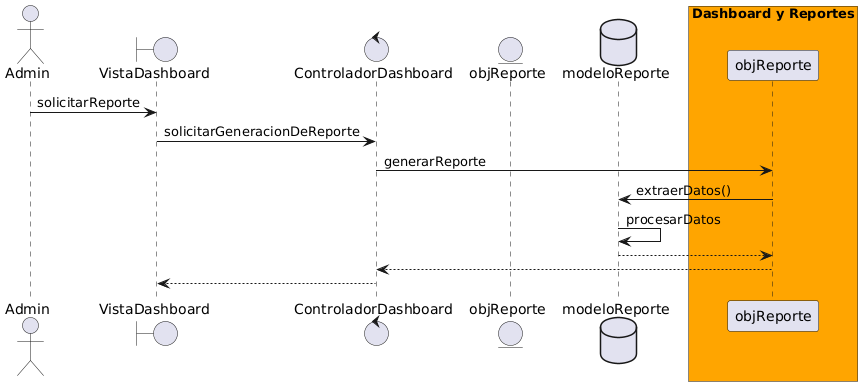

The diagram above was rendered by PlantUML. Its source (embedded in the PNG):
@startuml
actor Admin as r
boundary VistaDashboard as DashboardView
control ControladorDashboard as DashboardController
entity objReporte as Reporte
database modeloReporte as ReportModel

r -> DashboardView : solicitarReporte
DashboardView -> DashboardController : solicitarGeneracionDeReporte

box "Dashboard y Reportes" #orange
    DashboardController -> objReporte : generarReporte
    objReporte -> ReportModel : extraerDatos()
    ReportModel -> ReportModel : procesarDatos
    objReporte <-- ReportModel
DashboardController <-- objReporte
end box

DashboardView <-- DashboardController
@enduml